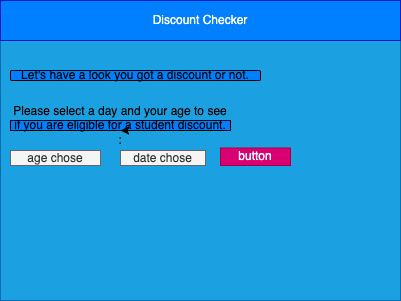

The diagram above was exported from draw.io. Its source (the exported page's mxGraphModel, read from the mxfile embedded in the PNG):
<mxGraphModel dx="1113" dy="781" grid="1" gridSize="10" guides="1" tooltips="1" connect="1" arrows="1" fold="1" page="1" pageScale="1" pageWidth="850" pageHeight="1100" math="0" shadow="0">
  <root>
    <mxCell id="0" />
    <mxCell id="1" parent="0" />
    <mxCell id="2" value="" style="rounded=0;whiteSpace=wrap;html=1;fillColor=#1ba1e2;fontColor=#ffffff;strokeColor=#006EAF;" parent="1" vertex="1">
      <mxGeometry x="80" y="80" width="400" height="300" as="geometry" />
    </mxCell>
    <mxCell id="3" value="Discount Checker" style="rounded=0;whiteSpace=wrap;html=1;fillColor=#007FFF;fontColor=#ffffff;strokeColor=#001DBC;" parent="1" vertex="1">
      <mxGeometry x="80" y="80" width="400" height="40" as="geometry" />
    </mxCell>
    <mxCell id="8" value="Please select a day and your age to see if you are eligible for a student discount. :" style="rounded=0;whiteSpace=wrap;html=1;fillColor=#007FFF;" parent="1" vertex="1">
      <mxGeometry x="90" y="200" width="220" height="10" as="geometry" />
    </mxCell>
    <mxCell id="12" value="&lt;font color=&quot;#000000&quot;&gt;Let's have a look you got a discount or not.&lt;/font&gt;" style="rounded=1;whiteSpace=wrap;html=1;fillColor=#007FFF;" parent="1" vertex="1">
      <mxGeometry x="90" y="150" width="250" height="10" as="geometry" />
    </mxCell>
    <mxCell id="13" style="edgeStyle=none;html=1;exitX=0.75;exitY=1;exitDx=0;exitDy=0;entryX=0.5;entryY=1;entryDx=0;entryDy=0;" edge="1" parent="1" source="8" target="8">
      <mxGeometry relative="1" as="geometry" />
    </mxCell>
    <mxCell id="14" value="button" style="rounded=0;whiteSpace=wrap;html=1;fontColor=#ffffff;labelBackgroundColor=none;labelBorderColor=none;fillColor=#d80073;strokeColor=#A50040;" vertex="1" parent="1">
      <mxGeometry x="300" y="227.5" width="70" height="17.5" as="geometry" />
    </mxCell>
    <mxCell id="15" value="age chose" style="rounded=0;whiteSpace=wrap;html=1;labelBackgroundColor=none;labelBorderColor=none;fontColor=#333333;fillColor=#f5f5f5;strokeColor=#666666;" vertex="1" parent="1">
      <mxGeometry x="90" y="230" width="90" height="15" as="geometry" />
    </mxCell>
    <mxCell id="16" value="date chose" style="rounded=0;whiteSpace=wrap;html=1;labelBackgroundColor=none;labelBorderColor=none;fontColor=#333333;fillColor=#f5f5f5;strokeColor=#666666;" vertex="1" parent="1">
      <mxGeometry x="200" y="230" width="85" height="15" as="geometry" />
    </mxCell>
  </root>
</mxGraphModel>